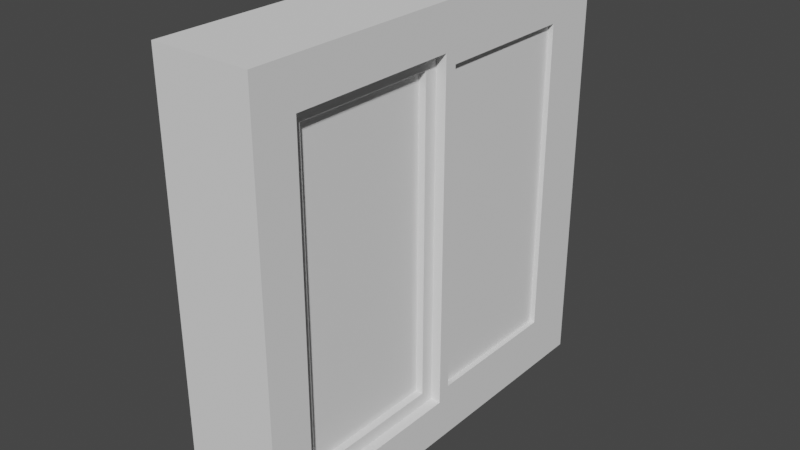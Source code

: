 # Source: WindowWall.blend  (saved by Blender 2.93.21; exported with 4.5.12 LTS)
import bpy
from mathutils import Matrix  # noqa: F401  (used for matrix-valued properties, if any)

bpy.ops.wm.read_factory_settings(use_empty=True)
scene = bpy.context.scene
scene.name = 'Scene'

# ---- collections
col_collection = bpy.data.collections.new('Collection'); scene.collection.children.link(col_collection)

# ---- world
world_world = bpy.data.worlds.new('World'); scene.world = world_world
world_world.use_nodes = True; world_world.node_tree.nodes.clear()
_N = world_world.node_tree.nodes; _L = world_world.node_tree.links
n0 = _N.new('ShaderNodeOutputWorld'); n0.name = 'World Output'; n0.location = (300, 300)
n1 = _N.new('ShaderNodeBackground'); n1.name = 'Background'; n1.location = (10, 300)
n1.inputs[0].default_value = (0.05088, 0.05088, 0.05088, 1.0)
_L.new(n1.outputs[0], n0.inputs[0])
n0.is_active_output = True
world_world.color = (0.05088, 0.05088, 0.05088)
world_world.use_sun_shadow = False
world_world.sun_shadow_jitter_overblur = 0.0

# ---- meshes
me_cube_003 = bpy.data.meshes.new('Cube.003')
me_cube_003.from_pydata([(-1.0, -1.0, -1.0), (-1.0, -1.0, 1.0), (-1.0, 1.0, -1.0), (-1.0, 1.0, 1.0), (1.0, -1.0, -1.0), (1.0, -1.0, 1.0), (1.0, 1.0, -1.0), (1.0, 1.0, 1.0), (-1.0, -1.0, -0.802), (-1.0, -1.0, 0.7974), (-1.0, 1.0, 0.7974), (-1.0, 1.0, -0.802), (1.0, 1.0, 0.7974), (1.0, 1.0, -0.802), (1.0, -1.0, 0.7974), (1.0, -1.0, -0.802), (-1.0, 0.7967, -1.0), (-1.0, -0.8016, -1.0), (-1.0, -0.8016, 1.0), (-1.0, 0.7967, 1.0), (1.0, -0.8016, -1.0), (1.0, 0.7967, -1.0), (1.0, 0.7967, 1.0), (1.0, -0.8016, 1.0), (1.0, 0.7383, -0.7437), (0.6378, -0.7397, 0.7355), (1.0, 0.7383, 0.739), (0.6378, -0.06432, 0.7355), (-1.0, -0.8016, -0.802), (-1.0, 0.7967, -0.802), (-1.0, -0.8016, 0.7974), (-1.0, 0.7967, 0.7974), (-1.0, -0.002455, -1.0), (-1.0, -0.002455, 1.0), (1.0, -0.002455, -1.0), (1.0, -0.002455, 1.0), (0.6378, -0.7397, -0.7402), (0.6378, -0.06432, -0.7402), (-1.0, -0.002455, -0.802), (-1.0, -0.002455, 0.7974), (1.0, 0.05591, -0.7437), (1.0, -0.8016, -0.802), (1.0, 0.05591, 0.739), (1.0, -0.8016, 0.7974), (1.0, 0.7967, 0.7974), (1.0, 0.7967, -0.802), (1.0, -0.002455, -0.802), (1.0, -0.002455, 0.7974), (0.7911, -0.002455, -0.802), (0.7911, -0.8016, -0.802), (0.7911, -0.002455, 0.7974), (0.7911, -0.8016, 0.7974), (0.7911, -0.06432, -0.7402), (0.7911, -0.7397, -0.7402), (0.7911, -0.06432, 0.7355), (0.7911, -0.7397, 0.7355), (0.89, 0.7383, 0.739), (0.89, 0.7383, -0.7437), (0.89, 0.05591, -0.7437), (0.89, 0.05591, 0.739)], [], [(31, 19, 3, 10), (10, 3, 7, 12), (43, 23, 5, 14), (14, 5, 1, 9), (17, 20, 4, 0), (23, 18, 1, 5), (4, 15, 8, 0), (15, 14, 9, 8), (20, 41, 15, 4), (41, 43, 14, 15), (2, 11, 13, 6), (11, 10, 12, 13), (16, 29, 11, 2), (29, 31, 10, 11), (8, 9, 30, 28), (38, 39, 31, 29), (0, 8, 28, 17), (32, 38, 29, 16), (13, 12, 44, 45), (37, 27, 25, 36), (6, 13, 45, 21), (34, 46, 41, 20), (7, 3, 19, 22), (35, 33, 18, 23), (2, 6, 21, 16), (32, 34, 20, 17), (12, 7, 22, 44), (47, 35, 23, 43), (9, 1, 18, 30), (39, 33, 19, 31), (30, 18, 33, 39), (44, 22, 35, 47), (16, 21, 34, 32), (22, 19, 33, 35), (21, 45, 46, 34), (26, 42, 59, 56), (17, 28, 38, 32), (28, 30, 39, 38), (43, 41, 49, 51), (46, 47, 50, 48), (41, 46, 48, 49), (47, 43, 51, 50), (26, 24, 45, 44), (24, 40, 46, 45), (42, 26, 44, 47), (40, 42, 47, 46), (53, 52, 37, 36), (52, 53, 49, 48), (55, 54, 50, 51), (53, 55, 51, 49), (54, 52, 48, 50), (52, 54, 27, 37), (54, 55, 25, 27), (55, 53, 36, 25), (57, 56, 59, 58), (24, 26, 56, 57), (42, 40, 58, 59), (40, 24, 57, 58)])
_uv = me_cube_003.uv_layers.new(name='UVMap')
_uv.uv.foreach_set('vector', [0.5997, 0.2246, 0.625, 0.2246, 0.625, 0.25, 0.5997, 0.25, 0.5997, 0.25, 0.625, 0.25, 0.625, 0.5, 0.5997, 0.5, 0.5997, 0.7252, 0.625, 0.7252, 0.625, 0.75, 0.5997, 0.75, 0.5997, 0.75, 0.625, 0.75, 0.625, 1.0, 0.5997, 1.0, 0.125, 0.7252, 0.375, 0.7252, 0.375, 0.75, 0.125, 0.75, 0.625, 0.7252, 0.875, 0.7252, 0.875, 0.75, 0.625, 0.75, 0.375, 0.75, 0.3997, 0.75, 0.3997, 1.0, 0.375, 1.0, 0.3997, 0.75, 0.5997, 0.75, 0.5997, 1.0, 0.3997, 1.0, 0.375, 0.7252, 0.3997, 0.7252, 0.3997, 0.75, 0.375, 0.75, 0.3997, 0.7252, 0.5997, 0.7252, 0.5997, 0.75, 0.3997, 0.75, 0.375, 0.25, 0.3997, 0.25, 0.3997, 0.5, 0.375, 0.5, 0.3997, 0.25, 0.5997, 0.25, 0.5997, 0.5, 0.3997, 0.5, 0.375, 0.2246, 0.3997, 0.2246, 0.3997, 0.25, 0.375, 0.25, 0.3997, 0.2246, 0.5997, 0.2246, 0.5997, 0.25, 0.3997, 0.25, 0.3997, 0.0, 0.5997, 0.0, 0.5997, 0.0248, 0.3997, 0.0248, 0.3997, 0.1247, 0.5997, 0.1247, 0.5997, 0.2246, 0.3997, 0.2246, 0.375, 0.0, 0.3997, 0.0, 0.3997, 0.0248, 0.375, 0.0248, 0.375, 0.1247, 0.3997, 0.1247, 0.3997, 0.2246, 0.375, 0.2246, 0.3997, 0.5, 0.5997, 0.5, 0.5997, 0.5254, 0.3997, 0.5254, 0.4075, 0.633, 0.5919, 0.633, 0.5919, 0.7175, 0.4075, 0.7175, 0.375, 0.5, 0.3997, 0.5, 0.3997, 0.5254, 0.375, 0.5254, 0.375, 0.6253, 0.3997, 0.6253, 0.3997, 0.7252, 0.375, 0.7252, 0.625, 0.5, 0.875, 0.5, 0.875, 0.5254, 0.625, 0.5254, 0.625, 0.6253, 0.875, 0.6253, 0.875, 0.7252, 0.625, 0.7252, 0.125, 0.5, 0.375, 0.5, 0.375, 0.5254, 0.125, 0.5254, 0.125, 0.6253, 0.375, 0.6253, 0.375, 0.7252, 0.125, 0.7252, 0.5997, 0.5, 0.625, 0.5, 0.625, 0.5254, 0.5997, 0.5254, 0.5997, 0.6253, 0.625, 0.6253, 0.625, 0.7252, 0.5997, 0.7252, 0.5997, 0.0, 0.625, 0.0, 0.625, 0.0248, 0.5997, 0.0248, 0.5997, 0.1247, 0.625, 0.1247, 0.625, 0.2246, 0.5997, 0.2246, 0.5997, 0.0248, 0.625, 0.0248, 0.625, 0.1247, 0.5997, 0.1247, 0.5997, 0.5254, 0.625, 0.5254, 0.625, 0.6253, 0.5997, 0.6253, 0.125, 0.5254, 0.375, 0.5254, 0.375, 0.6253, 0.125, 0.6253, 0.625, 0.5254, 0.875, 0.5254, 0.875, 0.6253, 0.625, 0.6253, 0.375, 0.5254, 0.3997, 0.5254, 0.3997, 0.6253, 0.375, 0.6253, 0.5924, 0.5327, 0.5924, 0.618, 0.5924, 0.618, 0.5924, 0.5327, 0.375, 0.0248, 0.3997, 0.0248, 0.3997, 0.1247, 0.375, 0.1247, 0.3997, 0.0248, 0.5997, 0.0248, 0.5997, 0.1247, 0.3997, 0.1247, 0.5997, 0.7252, 0.3997, 0.7252, 0.3997, 0.7252, 0.5997, 0.7252, 0.3997, 0.6253, 0.5997, 0.6253, 0.5997, 0.6253, 0.3997, 0.6253, 0.3997, 0.7252, 0.3997, 0.6253, 0.3997, 0.6253, 0.3997, 0.7252, 0.5997, 0.6253, 0.5997, 0.7252, 0.5997, 0.7252, 0.5997, 0.6253, 0.5924, 0.5327, 0.407, 0.5327, 0.3997, 0.5254, 0.5997, 0.5254, 0.407, 0.5327, 0.407, 0.618, 0.3997, 0.6253, 0.3997, 0.5254, 0.5924, 0.618, 0.5924, 0.5327, 0.5997, 0.5254, 0.5997, 0.6253, 0.407, 0.618, 0.5924, 0.618, 0.5997, 0.6253, 0.3997, 0.6253, 0.4075, 0.7175, 0.4075, 0.633, 0.4075, 0.633, 0.4075, 0.7175, 0.4075, 0.633, 0.4075, 0.7175, 0.3997, 0.7252, 0.3997, 0.6253, 0.5919, 0.7175, 0.5919, 0.633, 0.5997, 0.6253, 0.5997, 0.7252, 0.4075, 0.7175, 0.5919, 0.7175, 0.5997, 0.7252, 0.3997, 0.7252, 0.5919, 0.633, 0.4075, 0.633, 0.3997, 0.6253, 0.5997, 0.6253, 0.4075, 0.633, 0.5919, 0.633, 0.5919, 0.633, 0.4075, 0.633, 0.5919, 0.633, 0.5919, 0.7175, 0.5919, 0.7175, 0.5919, 0.633, 0.5919, 0.7175, 0.4075, 0.7175, 0.4075, 0.7175, 0.5919, 0.7175, 0.407, 0.5327, 0.5924, 0.5327, 0.5924, 0.618, 0.407, 0.618, 0.407, 0.5327, 0.5924, 0.5327, 0.5924, 0.5327, 0.407, 0.5327, 0.5924, 0.618, 0.407, 0.618, 0.407, 0.618, 0.5924, 0.618, 0.407, 0.618, 0.407, 0.5327, 0.407, 0.5327, 0.407, 0.618])
me_cube_003.use_remesh_fix_poles = True
me_cube_003.use_remesh_preserve_attributes = False
me_cube_003.update()

# ---- objects
ob_cube_002 = bpy.data.objects.new('Cube.002', me_cube_003)

# ---- transforms, parenting, visibility, modifiers, constraints
ob_cube_002.location = (0.0, 0.0, 0.0)
ob_cube_002.scale = (0.2287, 1.0, 1.0)

# ---- collection membership
col_collection.objects.link(ob_cube_002)

# ---- scene / render settings (as saved in the file)
scene.frame_start = 1; scene.frame_end = 250; scene.frame_set(1)
scene.render.engine = 'BLENDER_EEVEE_NEXT'
scene.cycles.use_denoising = False
scene.cycles.samples = 128
scene.cycles.sampling_pattern = 'TABULATED_SOBOL'
scene.cycles.use_adaptive_sampling = False
scene.cycles.use_light_tree = False
scene.view_settings.view_transform = 'Filmic'
bpy.context.view_layer.update()

# ---- added for rendering (the .blend has no active camera and no usable light): camera, sun
cam_auto = bpy.data.cameras.new('AutoCamera')
cam_auto.lens = 50.0
cam_auto.sensor_width = 36.0
cam_auto.clip_end = 1000.0
ob_auto_camera = bpy.data.objects.new('AutoCamera', cam_auto)
scene.collection.objects.link(ob_auto_camera)
ob_auto_camera.location = (2.65094, -3.18113, 2.12075)
ob_auto_camera.rotation_euler = (1.09748, -7.21219e-08, 0.694738)
scene.camera = ob_auto_camera
light_auto_sun = bpy.data.lights.new('AutoSun', 'SUN')
light_auto_sun.energy = 3.0
light_auto_sun.angle = 0.0523599
ob_auto_sun = bpy.data.objects.new('AutoSun', light_auto_sun)
scene.collection.objects.link(ob_auto_sun)
ob_auto_sun.rotation_euler = (0.872665, 0.174533, 0.523599)
bpy.context.view_layer.update()
